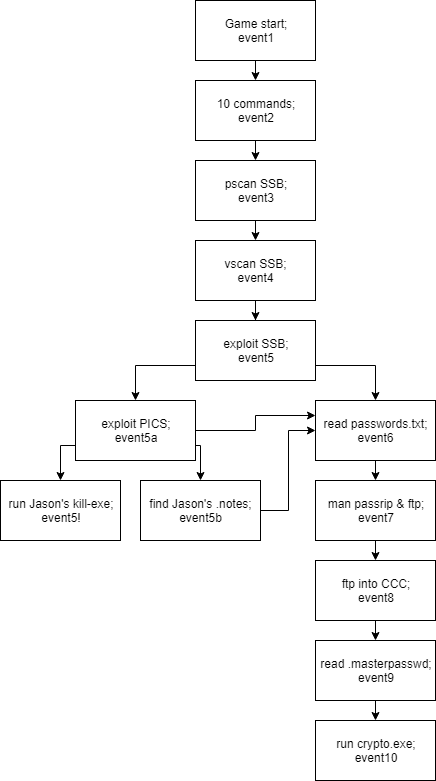

The diagram above was exported from draw.io. Its source (the exported page's mxGraphModel, read from the mxfile embedded in the PNG):
<mxGraphModel dx="1010" dy="530" grid="0" gridSize="10" guides="1" tooltips="1" connect="1" arrows="1" fold="1" page="1" pageScale="1" pageWidth="850" pageHeight="1100" math="0" shadow="0">
  <root>
    <mxCell id="0" />
    <mxCell id="1" parent="0" />
    <mxCell id="HfdAOneOdKOvnmKGY9iV-16" style="edgeStyle=orthogonalEdgeStyle;rounded=0;orthogonalLoop=1;jettySize=auto;html=1;exitX=0.5;exitY=1;exitDx=0;exitDy=0;entryX=0.5;entryY=0;entryDx=0;entryDy=0;" edge="1" parent="1" source="HfdAOneOdKOvnmKGY9iV-1" target="HfdAOneOdKOvnmKGY9iV-2">
      <mxGeometry relative="1" as="geometry" />
    </mxCell>
    <mxCell id="HfdAOneOdKOvnmKGY9iV-1" value="Game start;&lt;br&gt;event1&lt;br&gt;" style="rounded=0;whiteSpace=wrap;html=1;" vertex="1" parent="1">
      <mxGeometry x="365" y="10" width="120" height="60" as="geometry" />
    </mxCell>
    <mxCell id="HfdAOneOdKOvnmKGY9iV-17" style="edgeStyle=orthogonalEdgeStyle;rounded=0;orthogonalLoop=1;jettySize=auto;html=1;exitX=0.5;exitY=1;exitDx=0;exitDy=0;entryX=0.5;entryY=0;entryDx=0;entryDy=0;" edge="1" parent="1" source="HfdAOneOdKOvnmKGY9iV-2" target="HfdAOneOdKOvnmKGY9iV-3">
      <mxGeometry relative="1" as="geometry" />
    </mxCell>
    <mxCell id="HfdAOneOdKOvnmKGY9iV-2" value="10 commands;&lt;br&gt;event2&lt;br&gt;" style="rounded=0;whiteSpace=wrap;html=1;" vertex="1" parent="1">
      <mxGeometry x="365" y="90" width="120" height="60" as="geometry" />
    </mxCell>
    <mxCell id="HfdAOneOdKOvnmKGY9iV-18" style="edgeStyle=orthogonalEdgeStyle;rounded=0;orthogonalLoop=1;jettySize=auto;html=1;exitX=0.5;exitY=1;exitDx=0;exitDy=0;entryX=0.5;entryY=0;entryDx=0;entryDy=0;" edge="1" parent="1" source="HfdAOneOdKOvnmKGY9iV-3" target="HfdAOneOdKOvnmKGY9iV-6">
      <mxGeometry relative="1" as="geometry" />
    </mxCell>
    <mxCell id="HfdAOneOdKOvnmKGY9iV-3" value="pscan SSB;&lt;br&gt;event3&lt;br&gt;" style="rounded=0;whiteSpace=wrap;html=1;" vertex="1" parent="1">
      <mxGeometry x="365" y="170" width="120" height="60" as="geometry" />
    </mxCell>
    <mxCell id="HfdAOneOdKOvnmKGY9iV-19" style="edgeStyle=orthogonalEdgeStyle;rounded=0;orthogonalLoop=1;jettySize=auto;html=1;exitX=0.5;exitY=1;exitDx=0;exitDy=0;" edge="1" parent="1" source="HfdAOneOdKOvnmKGY9iV-6" target="HfdAOneOdKOvnmKGY9iV-7">
      <mxGeometry relative="1" as="geometry" />
    </mxCell>
    <mxCell id="HfdAOneOdKOvnmKGY9iV-6" value="vscan SSB;&lt;br&gt;event4&lt;br&gt;" style="rounded=0;whiteSpace=wrap;html=1;" vertex="1" parent="1">
      <mxGeometry x="365" y="250" width="120" height="60" as="geometry" />
    </mxCell>
    <mxCell id="HfdAOneOdKOvnmKGY9iV-21" style="edgeStyle=orthogonalEdgeStyle;rounded=0;orthogonalLoop=1;jettySize=auto;html=1;exitX=0;exitY=0.75;exitDx=0;exitDy=0;entryX=0.5;entryY=0;entryDx=0;entryDy=0;" edge="1" parent="1" source="HfdAOneOdKOvnmKGY9iV-7" target="HfdAOneOdKOvnmKGY9iV-9">
      <mxGeometry relative="1" as="geometry" />
    </mxCell>
    <mxCell id="HfdAOneOdKOvnmKGY9iV-22" style="edgeStyle=orthogonalEdgeStyle;rounded=0;orthogonalLoop=1;jettySize=auto;html=1;exitX=1;exitY=0.75;exitDx=0;exitDy=0;" edge="1" parent="1" source="HfdAOneOdKOvnmKGY9iV-7" target="HfdAOneOdKOvnmKGY9iV-11">
      <mxGeometry relative="1" as="geometry" />
    </mxCell>
    <mxCell id="HfdAOneOdKOvnmKGY9iV-7" value="exploit SSB;&lt;br&gt;event5&lt;br&gt;" style="rounded=0;whiteSpace=wrap;html=1;" vertex="1" parent="1">
      <mxGeometry x="365" y="330" width="120" height="60" as="geometry" />
    </mxCell>
    <mxCell id="HfdAOneOdKOvnmKGY9iV-8" value="run Jason's kill-exe;&lt;br&gt;event5!&lt;br&gt;" style="rounded=0;whiteSpace=wrap;html=1;" vertex="1" parent="1">
      <mxGeometry x="170" y="490" width="120" height="60" as="geometry" />
    </mxCell>
    <mxCell id="HfdAOneOdKOvnmKGY9iV-24" style="edgeStyle=orthogonalEdgeStyle;rounded=0;orthogonalLoop=1;jettySize=auto;html=1;exitX=0;exitY=0.75;exitDx=0;exitDy=0;entryX=0.5;entryY=0;entryDx=0;entryDy=0;" edge="1" parent="1" source="HfdAOneOdKOvnmKGY9iV-9" target="HfdAOneOdKOvnmKGY9iV-8">
      <mxGeometry relative="1" as="geometry" />
    </mxCell>
    <mxCell id="HfdAOneOdKOvnmKGY9iV-25" style="edgeStyle=orthogonalEdgeStyle;rounded=0;orthogonalLoop=1;jettySize=auto;html=1;exitX=1;exitY=0.75;exitDx=0;exitDy=0;entryX=0.5;entryY=0;entryDx=0;entryDy=0;" edge="1" parent="1" source="HfdAOneOdKOvnmKGY9iV-9" target="HfdAOneOdKOvnmKGY9iV-10">
      <mxGeometry relative="1" as="geometry" />
    </mxCell>
    <mxCell id="HfdAOneOdKOvnmKGY9iV-31" style="edgeStyle=orthogonalEdgeStyle;rounded=0;orthogonalLoop=1;jettySize=auto;html=1;exitX=1;exitY=0.5;exitDx=0;exitDy=0;entryX=0;entryY=0.25;entryDx=0;entryDy=0;" edge="1" parent="1" source="HfdAOneOdKOvnmKGY9iV-9" target="HfdAOneOdKOvnmKGY9iV-11">
      <mxGeometry relative="1" as="geometry" />
    </mxCell>
    <mxCell id="HfdAOneOdKOvnmKGY9iV-9" value="exploit PICS;&lt;br&gt;event5a&lt;br&gt;" style="rounded=0;whiteSpace=wrap;html=1;" vertex="1" parent="1">
      <mxGeometry x="245" y="410" width="120" height="60" as="geometry" />
    </mxCell>
    <mxCell id="HfdAOneOdKOvnmKGY9iV-30" style="edgeStyle=orthogonalEdgeStyle;rounded=0;orthogonalLoop=1;jettySize=auto;html=1;exitX=1;exitY=0.5;exitDx=0;exitDy=0;entryX=0;entryY=0.5;entryDx=0;entryDy=0;" edge="1" parent="1" source="HfdAOneOdKOvnmKGY9iV-10" target="HfdAOneOdKOvnmKGY9iV-11">
      <mxGeometry relative="1" as="geometry" />
    </mxCell>
    <mxCell id="HfdAOneOdKOvnmKGY9iV-10" value="find Jason's .notes;&lt;br&gt;event5b&lt;br&gt;" style="rounded=0;whiteSpace=wrap;html=1;" vertex="1" parent="1">
      <mxGeometry x="310" y="490" width="120" height="60" as="geometry" />
    </mxCell>
    <mxCell id="HfdAOneOdKOvnmKGY9iV-26" style="edgeStyle=orthogonalEdgeStyle;rounded=0;orthogonalLoop=1;jettySize=auto;html=1;exitX=0.5;exitY=1;exitDx=0;exitDy=0;entryX=0.5;entryY=0;entryDx=0;entryDy=0;" edge="1" parent="1" source="HfdAOneOdKOvnmKGY9iV-11" target="HfdAOneOdKOvnmKGY9iV-12">
      <mxGeometry relative="1" as="geometry" />
    </mxCell>
    <mxCell id="HfdAOneOdKOvnmKGY9iV-11" value="read passwords.txt;&lt;br&gt;event6&lt;br&gt;" style="rounded=0;whiteSpace=wrap;html=1;" vertex="1" parent="1">
      <mxGeometry x="485" y="410" width="120" height="60" as="geometry" />
    </mxCell>
    <mxCell id="HfdAOneOdKOvnmKGY9iV-27" style="edgeStyle=orthogonalEdgeStyle;rounded=0;orthogonalLoop=1;jettySize=auto;html=1;exitX=0.5;exitY=1;exitDx=0;exitDy=0;entryX=0.5;entryY=0;entryDx=0;entryDy=0;" edge="1" parent="1" source="HfdAOneOdKOvnmKGY9iV-12" target="HfdAOneOdKOvnmKGY9iV-13">
      <mxGeometry relative="1" as="geometry" />
    </mxCell>
    <mxCell id="HfdAOneOdKOvnmKGY9iV-12" value="man passrip &amp;amp; ftp;&lt;br&gt;event7&lt;br&gt;" style="rounded=0;whiteSpace=wrap;html=1;" vertex="1" parent="1">
      <mxGeometry x="485" y="490" width="120" height="60" as="geometry" />
    </mxCell>
    <mxCell id="HfdAOneOdKOvnmKGY9iV-28" style="edgeStyle=orthogonalEdgeStyle;rounded=0;orthogonalLoop=1;jettySize=auto;html=1;exitX=0.5;exitY=1;exitDx=0;exitDy=0;entryX=0.5;entryY=0;entryDx=0;entryDy=0;" edge="1" parent="1" source="HfdAOneOdKOvnmKGY9iV-13" target="HfdAOneOdKOvnmKGY9iV-14">
      <mxGeometry relative="1" as="geometry" />
    </mxCell>
    <mxCell id="HfdAOneOdKOvnmKGY9iV-13" value="ftp into CCC;&lt;br&gt;event8&lt;br&gt;" style="rounded=0;whiteSpace=wrap;html=1;" vertex="1" parent="1">
      <mxGeometry x="485" y="570" width="120" height="60" as="geometry" />
    </mxCell>
    <mxCell id="HfdAOneOdKOvnmKGY9iV-29" style="edgeStyle=orthogonalEdgeStyle;rounded=0;orthogonalLoop=1;jettySize=auto;html=1;exitX=0.5;exitY=1;exitDx=0;exitDy=0;entryX=0.5;entryY=0;entryDx=0;entryDy=0;" edge="1" parent="1" source="HfdAOneOdKOvnmKGY9iV-14" target="HfdAOneOdKOvnmKGY9iV-15">
      <mxGeometry relative="1" as="geometry" />
    </mxCell>
    <mxCell id="HfdAOneOdKOvnmKGY9iV-14" value="read .masterpasswd;&lt;br&gt;event9&lt;br&gt;" style="rounded=0;whiteSpace=wrap;html=1;" vertex="1" parent="1">
      <mxGeometry x="485" y="650" width="120" height="60" as="geometry" />
    </mxCell>
    <mxCell id="HfdAOneOdKOvnmKGY9iV-15" value="run crypto.exe;&lt;br&gt;event10&lt;br&gt;" style="rounded=0;whiteSpace=wrap;html=1;" vertex="1" parent="1">
      <mxGeometry x="485" y="730" width="120" height="60" as="geometry" />
    </mxCell>
  </root>
</mxGraphModel>